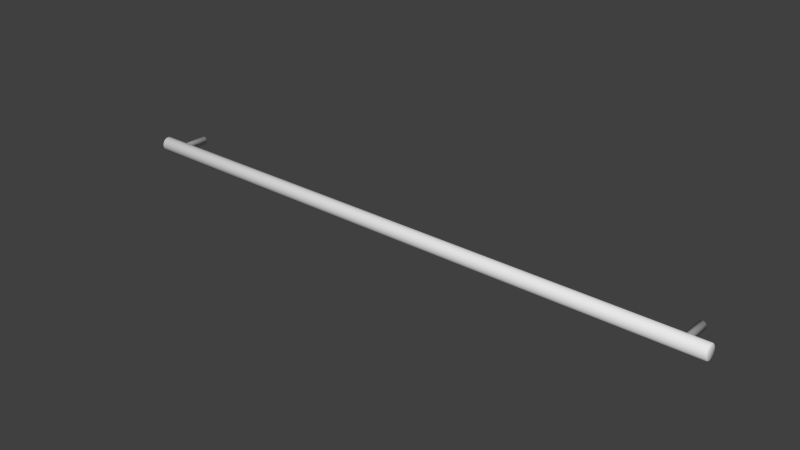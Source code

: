 # Source: Bar_Pull_5.blend  (saved by Blender 2.83.15; exported with 4.5.12 LTS)
import bpy
from mathutils import Matrix  # noqa: F401  (used for matrix-valued properties, if any)

bpy.ops.wm.read_factory_settings(use_empty=True)
scene = bpy.context.scene
scene.name = 'Scene'

# ---- collections
col_collection_1 = bpy.data.collections.new('Collection 1'); scene.collection.children.link(col_collection_1)

# ---- world
world_world = bpy.data.worlds.new('World'); scene.world = world_world
world_world.color = (0.05088, 0.05088, 0.05088)
world_world.use_sun_shadow = False
world_world.sun_shadow_jitter_overblur = 0.0
world_world.cycles.sampling_method = 'MANUAL'
world_world.cycles.sample_map_resolution = 256

# ---- meshes
me_cylinder = bpy.data.meshes.new('Cylinder')
me_cylinder.from_pydata([(-0.4167, -0.04087, 0.01016), (0.4193, -0.04087, 0.01016), (0.4193, -0.03902, 0.009965), (-0.4167, -0.03902, 0.009965), (-0.418, -0.03927, 0.008591), (-0.418, -0.04087, 0.008759), (-0.4167, -0.04272, 0.009965), (0.4193, -0.04272, 0.009965), (0.4202, -0.04087, 0.009094), (0.4202, -0.03921, 0.008919), (0.4193, -0.03723, 0.009387), (-0.4167, -0.03723, 0.009387), (-0.418, -0.04247, 0.008591), (-0.418, -0.03774, 0.008092), (-0.418, -0.03632, 0.007283), (-0.418, -0.03508, 0.006193), (-0.418, -0.03406, 0.004866), (-0.418, -0.0333, 0.003352), (-0.418, -0.03284, 0.001709), (-0.418, -0.03268, -9.204e-09), (-0.418, -0.03284, -0.001709), (-0.418, -0.0333, -0.003352), (-0.418, -0.03406, -0.004866), (-0.418, -0.03508, -0.006193), (-0.418, -0.03632, -0.007283), (-0.418, -0.03774, -0.008092), (-0.418, -0.03927, -0.008591), (-0.418, -0.04087, -0.008759), (-0.418, -0.04247, -0.008591), (-0.418, -0.044, -0.008092), (-0.418, -0.04542, -0.007283), (-0.418, -0.04666, -0.006193), (-0.418, -0.04768, -0.004866), (-0.418, -0.04843, -0.003352), (-0.418, -0.0489, -0.001709), (-0.418, -0.04906, -3.515e-09), (-0.418, -0.0489, 0.001709), (-0.418, -0.04843, 0.003352), (-0.418, -0.04768, 0.004866), (-0.418, -0.04666, 0.006193), (-0.418, -0.04542, 0.007283), (-0.418, -0.044, 0.008092), (-0.4167, -0.0445, 0.009387), (0.4193, -0.0445, 0.009387), (0.4202, -0.04253, 0.008919), (0.4202, -0.03762, 0.008402), (0.4202, -0.04412, 0.008402), (0.4202, -0.04559, 0.007561), (0.4202, -0.04688, 0.00643), (0.4202, -0.04794, 0.005052), (0.4202, -0.04872, 0.00348), (0.4202, -0.04921, 0.001774), (0.4202, -0.04937, 1.221e-08), (0.4202, -0.04921, -0.001774), (0.4202, -0.04872, -0.00348), (0.4202, -0.04794, -0.005052), (0.4202, -0.04688, -0.00643), (0.4202, -0.04559, -0.007561), (0.4202, -0.04412, -0.008402), (0.4202, -0.04253, -0.008919), (0.4202, -0.04087, -0.009094), (0.4202, -0.03921, -0.008919), (0.4202, -0.03762, -0.008402), (0.4202, -0.03615, -0.007561), (0.4202, -0.03486, -0.00643), (0.4202, -0.0338, -0.005052), (0.4202, -0.03301, -0.00348), (0.4202, -0.03253, -0.001774), (0.4202, -0.03237, 6.585e-09), (0.4202, -0.03253, 0.001774), (0.4202, -0.03301, 0.00348), (0.4202, -0.0338, 0.005052), (0.4202, -0.03486, 0.00643), (0.4202, -0.03615, 0.007561), (0.4193, -0.03559, 0.008448), (-0.4167, -0.03559, 0.008448), (-0.4167, -0.03415, 0.007184), (-0.4167, -0.03297, 0.005645), (-0.4167, -0.03209, 0.003888), (-0.4167, -0.03155, 0.001982), (-0.4167, -0.03137, -9.13e-09), (-0.4167, -0.03155, -0.001982), (-0.4167, -0.03209, -0.003888), (-0.4167, -0.03297, -0.005645), (-0.4167, -0.03415, -0.007184), (-0.4167, -0.03559, -0.008448), (-0.4167, -0.03723, -0.009387), (-0.4167, -0.03902, -0.009965), (-0.4167, -0.04087, -0.01016), (-0.4167, -0.04272, -0.009965), (-0.4167, -0.0445, -0.009387), (-0.4167, -0.04615, -0.008448), (-0.4167, -0.04759, -0.007184), (-0.4167, -0.04877, -0.005645), (-0.4167, -0.04964, -0.003888), (-0.4167, -0.05019, -0.001982), (-0.4167, -0.05037, -3.542e-09), (-0.4167, -0.05019, 0.001982), (-0.4167, -0.04964, 0.003888), (-0.4167, -0.04877, 0.005645), (-0.4167, -0.04759, 0.007184), (-0.4167, -0.04615, 0.008448), (0.4193, -0.04615, 0.008448), (0.4193, -0.04759, 0.007184), (0.4193, -0.04877, 0.005645), (0.4193, -0.04964, 0.003888), (0.4193, -0.05019, 0.001982), (0.4193, -0.05037, 1.219e-08), (0.4193, -0.05019, -0.001982), (0.4193, -0.04964, -0.003888), (0.4193, -0.04877, -0.005645), (0.4193, -0.04759, -0.007184), (0.4193, -0.04615, -0.008448), (0.4193, -0.0445, -0.009387), (0.4193, -0.04272, -0.009965), (0.4193, -0.04087, -0.01016), (0.4193, -0.03902, -0.009965), (0.4193, -0.03723, -0.009387), (0.4193, -0.03559, -0.008448), (0.4193, -0.03415, -0.007184), (0.4193, -0.03297, -0.005645), (0.4193, -0.03209, -0.003888), (0.4193, -0.03155, -0.001982), (0.4193, -0.03137, 6.606e-09), (0.4193, -0.03155, 0.001982), (0.4193, -0.03209, 0.003888), (0.4193, -0.03297, 0.005645), (0.4193, -0.03415, 0.007184), (0.3917, -0.03297, 0.005645), (0.3911, -0.03312, 0.005837), (0.3901, -0.03321, 0.005951), (0.389, -0.03312, 0.005837), (0.3884, -0.03297, 0.005645), (-0.3855, -0.03297, 0.005645), (-0.3861, -0.03312, 0.005837), (-0.3871, -0.03321, 0.005951), (-0.3882, -0.03312, 0.005837), (-0.3888, -0.03297, 0.005645), (-0.3892, -0.0329, 0.005498), (-0.3901, -0.03262, 0.004948), (-0.391, -0.03225, 0.004208), (-0.3912, -0.03209, 0.003888), (-0.3916, -0.03193, 0.003306), (-0.3921, -0.03164, 0.002277), (-0.3922, -0.03155, 0.001982), (-0.3925, -0.03148, 0.001161), (-0.3926, -0.03137, 3.662e-09), (-0.3926, -0.03137, -6.532e-09), (-0.3925, -0.03148, -0.001161), (-0.3922, -0.03155, -0.001982), (-0.3921, -0.03164, -0.002277), (-0.3916, -0.03193, -0.003306), (-0.3912, -0.03209, -0.003888), (-0.391, -0.03225, -0.004208), (-0.3901, -0.03262, -0.004948), (-0.3892, -0.0329, -0.005498), (-0.3888, -0.03297, -0.005645), (-0.3882, -0.03312, -0.005837), (-0.3871, -0.03321, -0.005951), (-0.3861, -0.03312, -0.005837), (-0.3855, -0.03297, -0.005645), (0.3884, -0.03297, -0.005645), (0.389, -0.03312, -0.005837), (0.3901, -0.03321, -0.005951), (0.3911, -0.03312, -0.005837), (0.3917, -0.03297, -0.005645), (0.3942, -0.03209, -0.003888), (0.3922, -0.0329, -0.005498), (0.3931, -0.03262, -0.004948), (0.3939, -0.03225, -0.004208), (0.3952, -0.03155, -0.001982), (0.3946, -0.03193, -0.003306), (0.3951, -0.03164, -0.002277), (0.3955, -0.03137, 4.038e-09), (0.3954, -0.03148, -0.001161), (0.3955, -0.03137, -1.636e-09), (0.3952, -0.03155, 0.001982), (0.3954, -0.03148, 0.001161), (0.3942, -0.03209, 0.003888), (0.3951, -0.03164, 0.002277), (0.3946, -0.03193, 0.003306), (0.3939, -0.03225, 0.004208), (0.3931, -0.03262, 0.004948), (0.3922, -0.0329, 0.005498), (0.388, -0.0329, 0.005498), (0.3871, -0.03262, 0.004948), (0.3862, -0.03225, 0.004208), (0.386, -0.03209, 0.003888), (-0.383, -0.03209, 0.003888), (-0.3833, -0.03225, 0.004208), (-0.3841, -0.03262, 0.004948), (-0.385, -0.0329, 0.005498), (-0.383, -0.03209, -0.003888), (0.386, -0.03209, -0.003888), (0.3862, -0.03225, -0.004208), (0.3871, -0.03262, -0.004948), (0.388, -0.0329, -0.005498), (-0.385, -0.0329, -0.005498), (-0.3841, -0.03262, -0.004948), (-0.3833, -0.03225, -0.004208), (0.3856, -0.03193, 0.003306), (0.3851, -0.03164, 0.002277), (0.385, -0.03155, 0.001982), (-0.382, -0.03155, 0.001982), (-0.3821, -0.03164, 0.002277), (-0.3826, -0.03193, 0.003306), (-0.382, -0.03155, -0.001982), (0.385, -0.03155, -0.001982), (0.3851, -0.03164, -0.002277), (0.3856, -0.03193, -0.003306), (-0.3826, -0.03193, -0.003306), (-0.3821, -0.03164, -0.002277), (0.3848, -0.03148, 0.001161), (0.3847, -0.03137, 3.452e-09), (-0.3817, -0.03137, -5.736e-09), (-0.3817, -0.03137, -1.635e-09), (-0.3818, -0.03148, 0.001161), (0.3848, -0.03148, -0.001161), (-0.3818, -0.03148, -0.001161), (-0.3861, 0.0004323, 0.005837), (-0.3871, 0.0004323, 0.005951), (-0.385, 0.0004323, 0.005498), (-0.3841, 0.0004323, 0.004948), (-0.3833, 0.0004323, 0.004208), (-0.3826, 0.0004323, 0.003306), (-0.3821, 0.0004323, 0.002277), (-0.3818, 0.0004323, 0.001161), (-0.3817, 0.0004323, 4.381e-10), (-0.3818, 0.0004323, -0.001161), (-0.3821, 0.0004323, -0.002277), (-0.3826, 0.0004323, -0.003306), (-0.3833, 0.0004323, -0.004208), (-0.3841, 0.0004323, -0.004948), (-0.385, 0.0004323, -0.005498), (-0.3861, 0.0004323, -0.005837), (-0.3871, 0.0004323, -0.005951), (-0.3882, 0.0004323, -0.005837), (-0.3892, 0.0004323, -0.005498), (-0.3901, 0.0004323, -0.004948), (-0.391, 0.0004323, -0.004208), (-0.3916, 0.0004323, -0.003306), (-0.3921, 0.0004323, -0.002277), (-0.3925, 0.0004323, -0.001161), (-0.3926, 0.0004323, 5.735e-09), (-0.3925, 0.0004323, 0.001161), (-0.3921, 0.0004323, 0.002277), (-0.3916, 0.0004323, 0.003306), (-0.391, 0.0004323, 0.004208), (-0.3901, 0.0004323, 0.004948), (-0.3892, 0.0004323, 0.005498), (-0.3882, 0.0004323, 0.005837), (0.3911, 0.0004323, 0.005837), (0.3901, 0.0004323, 0.005951), (0.3922, 0.0004323, 0.005498), (0.3931, 0.0004323, 0.004948), (0.3939, 0.0004323, 0.004208), (0.3946, 0.0004323, 0.003306), (0.3951, 0.0004323, 0.002277), (0.3954, 0.0004323, 0.001161), (0.3955, 0.0004323, 4.377e-10), (0.3954, 0.0004323, -0.001161), (0.3951, 0.0004323, -0.002277), (0.3946, 0.0004323, -0.003306), (0.3939, 0.0004323, -0.004208), (0.3931, 0.0004323, -0.004948), (0.3922, 0.0004323, -0.005498), (0.3911, 0.0004323, -0.005837), (0.3901, 0.0004323, -0.005951), (0.389, 0.0004323, -0.005837), (0.388, 0.0004323, -0.005498), (0.3871, 0.0004323, -0.004948), (0.3862, 0.0004323, -0.004208), (0.3856, 0.0004323, -0.003306), (0.3851, 0.0004323, -0.002277), (0.3848, 0.0004323, -0.001161), (0.3847, 0.0004323, 5.735e-09), (0.3848, 0.0004323, 0.001161), (0.3851, 0.0004323, 0.002277), (0.3856, 0.0004323, 0.003306), (0.3862, 0.0004323, 0.004208), (0.3871, 0.0004323, 0.004948), (0.388, 0.0004323, 0.005498), (0.389, 0.0004323, 0.005837)], [], [(0, 1, 2, 3), (0, 3, 4, 5), (6, 7, 1, 0), (2, 1, 8, 9), (3, 2, 10, 11), (6, 0, 5, 12), (3, 11, 13, 4), (5, 4, 13, 14, 15, 16, 17, 18, 19, 20, 21, 22, 23, 24, 25, 26, 27, 28, 29, 30, 31, 32, 33, 34, 35, 36, 37, 38, 39, 40, 41, 12), (42, 43, 7, 6), (1, 7, 44, 8), (10, 2, 9, 45), (9, 8, 44, 46, 47, 48, 49, 50, 51, 52, 53, 54, 55, 56, 57, 58, 59, 60, 61, 62, 63, 64, 65, 66, 67, 68, 69, 70, 71, 72, 73, 45), (11, 10, 74, 75), (42, 6, 12, 41), (11, 75, 14, 13), (75, 76, 15, 14), (76, 77, 16, 15), (77, 78, 17, 16), (78, 79, 18, 17), (79, 80, 19, 18), (80, 81, 20, 19), (81, 82, 21, 20), (82, 83, 22, 21), (83, 84, 23, 22), (84, 85, 24, 23), (85, 86, 25, 24), (86, 87, 26, 25), (87, 88, 27, 26), (88, 89, 28, 27), (89, 90, 29, 28), (90, 91, 30, 29), (91, 92, 31, 30), (92, 93, 32, 31), (93, 94, 33, 32), (94, 95, 34, 33), (95, 96, 35, 34), (96, 97, 36, 35), (97, 98, 37, 36), (98, 99, 38, 37), (99, 100, 39, 38), (100, 101, 40, 39), (101, 42, 41, 40), (101, 102, 43, 42), (7, 43, 46, 44), (74, 10, 45, 73), (43, 102, 47, 46), (102, 103, 48, 47), (103, 104, 49, 48), (104, 105, 50, 49), (105, 106, 51, 50), (106, 107, 52, 51), (107, 108, 53, 52), (108, 109, 54, 53), (109, 110, 55, 54), (110, 111, 56, 55), (111, 112, 57, 56), (112, 113, 58, 57), (113, 114, 59, 58), (114, 115, 60, 59), (115, 116, 61, 60), (116, 117, 62, 61), (117, 118, 63, 62), (118, 119, 64, 63), (119, 120, 65, 64), (120, 121, 66, 65), (121, 122, 67, 66), (122, 123, 68, 67), (123, 124, 69, 68), (124, 125, 70, 69), (125, 126, 71, 70), (126, 127, 72, 71), (127, 74, 73, 72), (75, 74, 127, 76), (76, 127, 126, 128, 129, 130, 131, 132, 133, 134, 135, 136, 137, 77), (77, 137, 138, 139, 140, 141, 78), (78, 141, 142, 143, 144, 79), (79, 144, 145, 146, 147, 80), (80, 147, 148, 149, 81), (81, 149, 150, 151, 152, 82), (82, 152, 153, 154, 155, 156, 83), (83, 156, 157, 158, 159, 160, 161, 162, 163, 164, 165, 120, 119, 84), (84, 119, 118, 85), (85, 118, 117, 86), (86, 117, 116, 87), (87, 116, 115, 88), (88, 115, 114, 89), (89, 114, 113, 90), (90, 113, 112, 91), (91, 112, 111, 92), (92, 111, 110, 93), (93, 110, 109, 94), (94, 109, 108, 95), (95, 108, 107, 96), (96, 107, 106, 97), (97, 106, 105, 98), (98, 105, 104, 99), (99, 104, 103, 100), (100, 103, 102, 101), (166, 121, 120, 165, 167, 168, 169), (170, 122, 121, 166, 171, 172), (173, 123, 122, 170, 174, 175), (176, 124, 123, 173, 177), (178, 125, 124, 176, 179, 180), (128, 126, 125, 178, 181, 182, 183), (133, 132, 184, 185, 186, 187, 188, 189, 190, 191), (192, 193, 194, 195, 196, 161, 160, 197, 198, 199), (188, 187, 200, 201, 202, 203, 204, 205), (206, 207, 208, 209, 193, 192, 210, 211), (203, 202, 212, 213, 214, 215, 216), (214, 213, 217, 207, 206, 218), (134, 219, 220, 135), (219, 134, 133, 191, 221), (220, 219, 221, 222, 223, 224, 225, 226, 227, 228, 229, 230, 231, 232, 233, 234, 235, 236, 237, 238, 239, 240, 241, 242, 243, 244, 245, 246, 247, 248, 249, 250), (135, 220, 250, 136), (190, 222, 221, 191), (189, 223, 222, 190), (223, 189, 188, 205, 224), (204, 225, 224, 205), (225, 204, 203, 216, 226), (215, 227, 226, 216), (227, 215, 214, 218, 228), (228, 218, 206, 211, 229), (210, 230, 229, 211), (230, 210, 192, 199, 231), (198, 232, 231, 199), (197, 233, 232, 198), (233, 197, 160, 159, 234), (158, 235, 234, 159), (157, 236, 235, 158), (236, 157, 156, 155, 237), (154, 238, 237, 155), (153, 239, 238, 154), (239, 153, 152, 151, 240), (150, 241, 240, 151), (241, 150, 149, 148, 242), (242, 148, 147, 146, 243), (145, 244, 243, 146), (244, 145, 144, 143, 245), (142, 246, 245, 143), (246, 142, 141, 140, 247), (139, 248, 247, 140), (138, 249, 248, 139), (249, 138, 137, 136, 250), (129, 251, 252, 130), (251, 129, 128, 183, 253), (252, 251, 253, 254, 255, 256, 257, 258, 259, 260, 261, 262, 263, 264, 265, 266, 267, 268, 269, 270, 271, 272, 273, 274, 275, 276, 277, 278, 279, 280, 281, 282), (130, 252, 282, 131), (182, 254, 253, 183), (181, 255, 254, 182), (255, 181, 178, 180, 256), (179, 257, 256, 180), (257, 179, 176, 177, 258), (258, 177, 173, 175, 259), (174, 260, 259, 175), (260, 174, 170, 172, 261), (171, 262, 261, 172), (262, 171, 166, 169, 263), (168, 264, 263, 169), (167, 265, 264, 168), (265, 167, 165, 164, 266), (163, 267, 266, 164), (162, 268, 267, 163), (268, 162, 161, 196, 269), (195, 270, 269, 196), (194, 271, 270, 195), (271, 194, 193, 209, 272), (208, 273, 272, 209), (273, 208, 207, 217, 274), (213, 275, 274, 217), (212, 276, 275, 213), (276, 212, 202, 201, 277), (200, 278, 277, 201), (278, 200, 187, 186, 279), (185, 280, 279, 186), (184, 281, 280, 185), (281, 184, 132, 131, 282)])
me_cylinder.polygons.foreach_set('use_smooth', [True] * 176)
_uv = me_cylinder.uv_layers.new(name='UVMap')
_uv.uv.foreach_set('vector', [0.2971, 1.88, 0.2971, 0.0, 0.313, 0.0, 0.313, 1.88, 0.7086, 0.6766, 0.7242, 0.6797, 0.721, 0.6904, 0.7075, 0.6877, 0.2813, 1.88, 0.2813, 0.0, 0.2971, 0.0, 0.2971, 1.88, 0.531, 0.6766, 0.547, 0.6766, 0.5461, 0.685, 0.5319, 0.685, 0.313, 1.88, 0.313, 0.0, 0.3283, 1.52e-07, 0.3283, 1.88, 0.6927, 0.6766, 0.7086, 0.6766, 0.7075, 0.6877, 0.6938, 0.6877, 0.7242, 0.6797, 0.7389, 0.6858, 0.7337, 0.6956, 0.721, 0.6904, 0.7075, 0.6877, 0.721, 0.6904, 0.7337, 0.6956, 0.7451, 0.7033, 0.7548, 0.713, 0.7624, 0.7244, 0.7677, 0.7371, 0.7703, 0.7505, 0.7703, 0.7642, 0.7677, 0.7777, 0.7624, 0.7904, 0.7548, 0.8018, 0.7451, 0.8115, 0.7337, 0.8191, 0.721, 0.8244, 0.7075, 0.8271, 0.6938, 0.8271, 0.6803, 0.8244, 0.6677, 0.8191, 0.6562, 0.8115, 0.6465, 0.8018, 0.6389, 0.7904, 0.6337, 0.7777, 0.631, 0.7642, 0.631, 0.7505, 0.6337, 0.7371, 0.6389, 0.7244, 0.6465, 0.713, 0.6562, 0.7033, 0.6677, 0.6956, 0.6803, 0.6904, 0.6938, 0.6877, 0.2662, 1.88, 0.2662, 0.0, 0.2813, 0.0, 0.2813, 1.88, 0.547, 0.6766, 0.5626, 0.6797, 0.5601, 0.6878, 0.5461, 0.685, 0.5154, 0.6797, 0.531, 0.6766, 0.5319, 0.685, 0.5179, 0.6878, 0.5319, 0.685, 0.5461, 0.685, 0.5601, 0.6878, 0.5733, 0.6933, 0.5851, 0.7012, 0.5952, 0.7113, 0.6031, 0.7231, 0.6086, 0.7363, 0.6114, 0.7503, 0.6114, 0.7645, 0.6086, 0.7785, 0.6031, 0.7916, 0.5952, 0.8035, 0.5851, 0.8136, 0.5733, 0.8215, 0.5601, 0.8269, 0.5461, 0.8297, 0.5319, 0.8297, 0.5179, 0.8269, 0.5047, 0.8215, 0.4929, 0.8136, 0.4828, 0.8035, 0.4749, 0.7916, 0.4694, 0.7785, 0.4667, 0.7645, 0.4667, 0.7503, 0.4694, 0.7363, 0.4749, 0.7231, 0.4828, 0.7113, 0.4929, 0.7012, 0.5047, 0.6933, 0.5179, 0.6878, 0.3283, 1.88, 0.3283, 1.52e-07, 0.3426, 1.52e-07, 0.3426, 1.88, 0.6771, 0.6797, 0.6927, 0.6766, 0.6938, 0.6877, 0.6803, 0.6904, 0.7389, 0.6858, 0.7522, 0.6946, 0.7451, 0.7033, 0.7337, 0.6956, 0.7522, 0.6946, 0.7634, 0.7059, 0.7548, 0.713, 0.7451, 0.7033, 0.7634, 0.7059, 0.7723, 0.7191, 0.7624, 0.7244, 0.7548, 0.713, 0.7723, 0.7191, 0.7784, 0.7338, 0.7677, 0.7371, 0.7624, 0.7244, 0.7784, 0.7338, 0.7815, 0.7494, 0.7703, 0.7505, 0.7677, 0.7371, 0.7815, 0.7494, 0.7815, 0.7653, 0.7703, 0.7642, 0.7703, 0.7505, 0.7815, 0.7653, 0.7784, 0.781, 0.7677, 0.7777, 0.7703, 0.7642, 0.7784, 0.781, 0.7723, 0.7957, 0.7624, 0.7904, 0.7677, 0.7777, 0.7723, 0.7957, 0.7634, 0.8089, 0.7548, 0.8018, 0.7624, 0.7904, 0.7634, 0.8089, 0.7522, 0.8202, 0.7451, 0.8115, 0.7548, 0.8018, 0.7522, 0.8202, 0.7389, 0.829, 0.7337, 0.8191, 0.7451, 0.8115, 0.7389, 0.829, 0.7242, 0.8351, 0.721, 0.8244, 0.7337, 0.8191, 0.7242, 0.8351, 0.7086, 0.8382, 0.7075, 0.8271, 0.721, 0.8244, 0.7086, 0.8382, 0.6927, 0.8382, 0.6938, 0.8271, 0.7075, 0.8271, 0.6927, 0.8382, 0.6771, 0.8351, 0.6803, 0.8244, 0.6938, 0.8271, 0.6771, 0.8351, 0.6624, 0.829, 0.6677, 0.8191, 0.6803, 0.8244, 0.6624, 0.829, 0.6491, 0.8202, 0.6562, 0.8115, 0.6677, 0.8191, 0.6491, 0.8202, 0.6379, 0.8089, 0.6465, 0.8018, 0.6562, 0.8115, 0.6379, 0.8089, 0.629, 0.7957, 0.6389, 0.7904, 0.6465, 0.8018, 0.629, 0.7957, 0.6229, 0.781, 0.6337, 0.7777, 0.6389, 0.7904, 0.6229, 0.781, 0.6198, 0.7653, 0.631, 0.7642, 0.6337, 0.7777, 0.6198, 0.7653, 0.6198, 0.7494, 0.631, 0.7505, 0.631, 0.7642, 0.6198, 0.7494, 0.6229, 0.7338, 0.6337, 0.7371, 0.631, 0.7505, 0.6229, 0.7338, 0.629, 0.7191, 0.6389, 0.7244, 0.6337, 0.7371, 0.629, 0.7191, 0.6379, 0.7059, 0.6465, 0.713, 0.6389, 0.7244, 0.6379, 0.7059, 0.6491, 0.6946, 0.6562, 0.7033, 0.6465, 0.713, 0.6491, 0.6946, 0.6624, 0.6858, 0.6677, 0.6956, 0.6562, 0.7033, 0.6624, 0.6858, 0.6771, 0.6797, 0.6803, 0.6904, 0.6677, 0.6956, 0.2524, 1.88, 0.2524, 0.0, 0.2662, 0.0, 0.2662, 1.88, 0.5626, 0.6797, 0.5773, 0.6858, 0.5733, 0.6933, 0.5601, 0.6878, 0.5007, 0.6858, 0.5154, 0.6797, 0.5179, 0.6878, 0.5047, 0.6933, 0.5773, 0.6858, 0.5905, 0.6946, 0.5851, 0.7012, 0.5733, 0.6933, 0.5905, 0.6946, 0.6018, 0.7059, 0.5952, 0.7113, 0.5851, 0.7012, 0.6018, 0.7059, 0.6106, 0.7191, 0.6031, 0.7231, 0.5952, 0.7113, 0.6106, 0.7191, 0.6167, 0.7338, 0.6086, 0.7363, 0.6031, 0.7231, 0.6167, 0.7338, 0.6198, 0.7494, 0.6114, 0.7503, 0.6086, 0.7363, 0.6198, 0.7494, 0.6198, 0.7653, 0.6114, 0.7645, 0.6114, 0.7503, 0.6198, 0.7653, 0.6167, 0.781, 0.6086, 0.7785, 0.6114, 0.7645, 0.6167, 0.781, 0.6106, 0.7957, 0.6031, 0.7916, 0.6086, 0.7785, 0.6106, 0.7957, 0.6018, 0.8089, 0.5952, 0.8035, 0.6031, 0.7916, 0.6018, 0.8089, 0.5905, 0.8202, 0.5851, 0.8136, 0.5952, 0.8035, 0.5905, 0.8202, 0.5773, 0.829, 0.5733, 0.8215, 0.5851, 0.8136, 0.5773, 0.829, 0.5626, 0.8351, 0.5601, 0.8269, 0.5733, 0.8215, 0.5626, 0.8351, 0.547, 0.8382, 0.5461, 0.8297, 0.5601, 0.8269, 0.547, 0.8382, 0.531, 0.8382, 0.5319, 0.8297, 0.5461, 0.8297, 0.531, 0.8382, 0.5154, 0.8351, 0.5179, 0.8269, 0.5319, 0.8297, 0.5154, 0.8351, 0.5007, 0.829, 0.5047, 0.8215, 0.5179, 0.8269, 0.5007, 0.829, 0.4875, 0.8202, 0.4929, 0.8136, 0.5047, 0.8215, 0.4875, 0.8202, 0.4762, 0.8089, 0.4828, 0.8035, 0.4929, 0.8136, 0.4762, 0.8089, 0.4674, 0.7957, 0.4749, 0.7916, 0.4828, 0.8035, 0.4674, 0.7957, 0.4613, 0.781, 0.4694, 0.7785, 0.4749, 0.7916, 0.4613, 0.781, 0.4582, 0.7653, 0.4667, 0.7645, 0.4694, 0.7785, 0.4582, 0.7653, 0.4582, 0.7494, 0.4667, 0.7503, 0.4667, 0.7645, 0.4582, 0.7494, 0.4613, 0.7338, 0.4694, 0.7363, 0.4667, 0.7503, 0.4613, 0.7338, 0.4674, 0.7191, 0.4749, 0.7231, 0.4694, 0.7363, 0.4674, 0.7191, 0.4762, 0.7059, 0.4828, 0.7113, 0.4749, 0.7231, 0.4762, 0.7059, 0.4875, 0.6946, 0.4929, 0.7012, 0.4828, 0.7113, 0.4875, 0.6946, 0.5007, 0.6858, 0.5047, 0.6933, 0.4929, 0.7012, 0.3426, 1.88, 0.3426, 1.52e-07, 0.3552, 1.52e-07, 0.3552, 1.88, 0.1255, 3.801e-08, 0.1255, 1.88, 0.1139, 1.88, 0.1139, 1.54, 0.1154, 1.535, 0.1162, 1.525, 0.1154, 1.516, 0.1139, 1.511, 0.1139, 0.3721, 0.1154, 0.367, 0.1162, 0.3577, 0.1154, 0.3484, 0.1139, 0.3434, 0.1139, 1.203e-07, 0.1139, 3.801e-08, 0.1139, 0.3434, 0.1128, 0.3395, 0.1086, 0.3313, 0.1029, 0.3241, 0.1004, 0.322, 0.1004, 1.203e-07, 0.1004, 3.801e-08, 0.1004, 0.322, 0.0959, 0.3182, 0.08787, 0.3138, 0.08557, 0.3131, 0.08557, 8.233e-08, 0.08557, 0.0, 0.08557, 0.3131, 0.07906, 0.3111, 0.06987, 0.3102, 0.06987, 0.3102, 0.06987, 8.233e-08, 0.06987, 0.0, 0.06987, 0.3102, 0.06055, 0.3111, 0.05395, 0.3131, 0.05395, 8.233e-08, 0.05395, 0.0, 0.05395, 0.3131, 0.05155, 0.3138, 0.04317, 0.3182, 0.03843, 0.322, 0.03843, 8.233e-08, 0.03843, 0.0, 0.03843, 0.322, 0.03579, 0.3241, 0.02967, 0.3313, 0.02512, 0.3395, 0.02391, 0.3434, 0.02391, 8.233e-08, 0.02391, 0.0, 0.02391, 0.3434, 0.02229, 0.3484, 0.02132, 0.3577, 0.02229, 0.367, 0.02391, 0.3721, 0.02391, 1.511, 0.02229, 1.516, 0.02132, 1.525, 0.02229, 1.535, 0.02391, 1.54, 0.02391, 1.88, 0.01093, 1.88, 0.01093, 8.233e-08, 0.01093, 0.0, 0.01093, 1.88, 0.0, 1.88, 2.376e-07, 1.203e-07, 0.2404, 0.0, 0.2404, 1.88, 0.228, 1.88, 0.228, 8.233e-08, 0.228, 0.0, 0.228, 1.88, 0.2138, 1.88, 0.2138, 8.233e-08, 0.2138, 0.0, 0.2138, 1.88, 0.1986, 1.88, 0.1986, 8.233e-08, 0.1986, 0.0, 0.1986, 1.88, 0.1827, 1.88, 0.1827, 8.233e-08, 0.1827, 0.0, 0.1827, 1.88, 0.1669, 1.88, 0.1669, 8.233e-08, 0.1669, 0.0, 0.1669, 1.88, 0.1517, 1.88, 0.1517, 8.233e-08, 0.1517, 0.0, 0.1517, 1.88, 0.1377, 1.88, 0.1377, 9.204e-08, 0.1377, 0.0, 0.1377, 1.88, 0.1255, 1.88, 0.1255, 8.233e-08, 0.4582, 0.0, 0.4582, 1.88, 0.4447, 1.88, 0.4447, 8.233e-08, 0.4447, 0.0, 0.4447, 1.88, 0.4298, 1.88, 0.4298, 8.233e-08, 0.4298, 0.0, 0.4298, 1.88, 0.4141, 1.88, 0.4141, 8.233e-08, 0.4141, 0.0, 0.4141, 1.88, 0.3982, 1.88, 0.3982, 8.233e-08, 0.3982, 0.0, 0.3982, 1.88, 0.3827, 1.88, 0.3827, 8.233e-08, 0.3827, 0.0, 0.3827, 1.88, 0.3682, 1.88, 0.3682, 8.233e-08, 0.3682, 0.0, 0.3682, 1.88, 0.3552, 1.88, 0.3552, 9.204e-08, 0.2404, 1.88, 0.2404, 0.0, 0.2524, 0.0, 0.2524, 1.88, 0.03843, 1.561, 0.03843, 1.88, 0.02391, 1.88, 0.02391, 1.54, 0.02512, 1.544, 0.02967, 1.552, 0.03579, 1.559, 0.05395, 1.57, 0.05395, 1.88, 0.03843, 1.88, 0.03843, 1.561, 0.04317, 1.565, 0.05155, 1.569, 0.06987, 1.573, 0.06987, 1.88, 0.05395, 1.88, 0.05395, 1.57, 0.06055, 1.572, 0.06987, 1.573, 0.08557, 1.57, 0.08557, 1.88, 0.06987, 1.88, 0.06987, 1.573, 0.07906, 1.572, 0.1004, 1.561, 0.1004, 1.88, 0.08557, 1.88, 0.08557, 1.57, 0.08787, 1.569, 0.0959, 1.565, 0.1139, 1.54, 0.1139, 1.88, 0.1004, 1.88, 0.1004, 1.561, 0.1029, 1.559, 0.1086, 1.552, 0.1128, 1.544, 0.1139, 0.3721, 0.1139, 1.511, 0.1128, 1.507, 0.1086, 1.499, 0.1029, 1.492, 0.1004, 1.49, 0.1004, 0.3935, 0.1029, 0.3914, 0.1086, 0.3842, 0.1128, 0.3759, 0.03843, 0.3935, 0.03843, 1.49, 0.03579, 1.492, 0.02967, 1.499, 0.02512, 1.507, 0.02391, 1.511, 0.02391, 0.3721, 0.02512, 0.3759, 0.02967, 0.3842, 0.03579, 0.3914, 0.1004, 0.3935, 0.1004, 1.49, 0.0959, 1.486, 0.08787, 1.482, 0.08557, 1.481, 0.08557, 0.4024, 0.08787, 0.4017, 0.0959, 0.3973, 0.05395, 0.4024, 0.05395, 1.481, 0.05155, 1.482, 0.04317, 1.486, 0.03843, 1.49, 0.03843, 0.3935, 0.04317, 0.3973, 0.05155, 0.4017, 0.08557, 0.4024, 0.08557, 1.481, 0.07906, 1.479, 0.06987, 1.478, 0.06987, 0.4053, 0.06987, 0.4053, 0.07906, 0.4044, 0.06987, 0.4053, 0.06987, 1.478, 0.06055, 1.479, 0.05395, 1.481, 0.05395, 0.4024, 0.06055, 0.4044, 0.5498, 0.5073, 0.5498, 0.0003805, 0.5591, 0.0004072, 0.5591, 0.5083, 0.5498, 0.0003805, 0.5498, 0.5073, 0.5447, 0.5055, 0.5409, 0.5046, 0.5409, 0.0003014, 0.8759, 0.7285, 0.8741, 0.7377, 0.8706, 0.7463, 0.8654, 0.7541, 0.8588, 0.7607, 0.8511, 0.7658, 0.8425, 0.7694, 0.8334, 0.7712, 0.8241, 0.7712, 0.8149, 0.7694, 0.8063, 0.7659, 0.7986, 0.7607, 0.792, 0.7541, 0.7869, 0.7463, 0.7833, 0.7377, 0.7815, 0.7286, 0.7815, 0.7193, 0.7833, 0.7101, 0.7869, 0.7015, 0.792, 0.6937, 0.7986, 0.6871, 0.8063, 0.682, 0.8149, 0.6784, 0.8241, 0.6766, 0.8334, 0.6766, 0.8425, 0.6784, 0.8511, 0.6819, 0.8588, 0.6871, 0.8654, 0.6937, 0.8706, 0.7015, 0.8741, 0.7101, 0.8759, 0.7192, 0.5591, 0.5083, 0.5591, 0.0004072, 0.5684, 0.0003805, 0.5684, 0.5073, 0.5327, 0.5013, 0.5327, 0.0001729, 0.5409, 0.0003014, 0.5409, 0.5046, 0.5255, 0.4967, 0.5255, 9.206e-09, 0.5327, 0.0001729, 0.5327, 0.5013, 0.66, 0.5418, 0.66, 0.04487, 0.6626, 0.04675, 0.6672, 0.04869, 0.6672, 0.5418, 0.6754, 0.05212, 0.6754, 0.5418, 0.6672, 0.5418, 0.6672, 0.04869, 0.6754, 0.5418, 0.6754, 0.05212, 0.6778, 0.0531, 0.6844, 0.05399, 0.6844, 0.5418, 0.6937, 0.05525, 0.6937, 0.5418, 0.6844, 0.5418, 0.6844, 0.05399, 0.6937, 0.5418, 0.6937, 0.05525, 0.6937, 0.05525, 0.7029, 0.05399, 0.7029, 0.5418, 0.7029, 0.5418, 0.7029, 0.05399, 0.7095, 0.0531, 0.7119, 0.05212, 0.7119, 0.5418, 0.7201, 0.04869, 0.7201, 0.5418, 0.7119, 0.5418, 0.7119, 0.05212, 0.7201, 0.5418, 0.7201, 0.04869, 0.7247, 0.04675, 0.7273, 0.04487, 0.7273, 0.5418, 0.8546, 0.4941, 0.8546, 0.001482, 0.8619, 0.002576, 0.8619, 0.491, 0.8464, 0.4965, 0.8464, 0.0006696, 0.8546, 0.001482, 0.8546, 0.4941, 0.8464, 0.0006696, 0.8464, 0.4965, 0.8426, 0.4971, 0.8375, 0.4985, 0.8375, 0.000169, 0.8282, 0.4994, 0.8282, 0.0, 0.8375, 0.000169, 0.8375, 0.4985, 0.8189, 0.4985, 0.8189, 0.000169, 0.8282, 0.0, 0.8282, 0.4994, 0.8189, 0.000169, 0.8189, 0.4985, 0.8139, 0.4971, 0.81, 0.4965, 0.81, 0.0006696, 0.8018, 0.4941, 0.8018, 0.001482, 0.81, 0.0006696, 0.81, 0.4965, 0.7946, 0.491, 0.7946, 0.002576, 0.8018, 0.001482, 0.8018, 0.4941, 0.4582, 0.6093, 0.9551, 0.6093, 0.9533, 0.6118, 0.9513, 0.6165, 0.4582, 0.6165, 0.9479, 0.6247, 0.4582, 0.6247, 0.4582, 0.6165, 0.9513, 0.6165, 0.4582, 0.6247, 0.9479, 0.6247, 0.9469, 0.6271, 0.946, 0.6336, 0.4582, 0.6336, 0.4582, 0.6336, 0.946, 0.6336, 0.9448, 0.6429, 0.9448, 0.6429, 0.4582, 0.6429, 0.946, 0.6522, 0.4582, 0.6522, 0.4582, 0.6429, 0.9448, 0.6429, 0.4582, 0.6522, 0.946, 0.6522, 0.9469, 0.6588, 0.9479, 0.6611, 0.4582, 0.6611, 0.9513, 0.6693, 0.4582, 0.6693, 0.4582, 0.6611, 0.9479, 0.6611, 0.4582, 0.6693, 0.9513, 0.6693, 0.9533, 0.674, 0.9551, 0.6766, 0.4582, 0.6766, 0.5855, 0.5013, 0.5855, 0.0001729, 0.5927, 0.0, 0.5927, 0.4967, 0.5773, 0.5046, 0.5773, 0.0003014, 0.5855, 0.0001729, 0.5855, 0.5013, 0.5773, 0.0003014, 0.5773, 0.5046, 0.5734, 0.5055, 0.5684, 0.5073, 0.5684, 0.0003805, 0.5011, 0.03471, 0.5011, 0.5416, 0.4918, 0.5416, 0.4918, 0.03365, 0.5011, 0.5416, 0.5011, 0.03471, 0.5062, 0.03649, 0.51, 0.03738, 0.51, 0.5417, 0.5254, 0.8902, 0.5254, 0.8809, 0.5272, 0.8717, 0.5307, 0.8631, 0.5359, 0.8554, 0.5425, 0.8488, 0.5502, 0.8436, 0.5588, 0.84, 0.5679, 0.8382, 0.5773, 0.8382, 0.5864, 0.84, 0.595, 0.8436, 0.6027, 0.8488, 0.6093, 0.8554, 0.6145, 0.8631, 0.618, 0.8718, 0.6198, 0.8809, 0.6198, 0.8902, 0.618, 0.8994, 0.6145, 0.908, 0.6093, 0.9157, 0.6027, 0.9223, 0.595, 0.9275, 0.5864, 0.9311, 0.5773, 0.9329, 0.5679, 0.9329, 0.5588, 0.9311, 0.5502, 0.9275, 0.5425, 0.9223, 0.5359, 0.9157, 0.5307, 0.908, 0.5272, 0.8993, 0.4918, 0.03365, 0.4918, 0.5416, 0.4825, 0.5416, 0.4825, 0.03471, 0.5182, 0.04074, 0.5182, 0.5418, 0.51, 0.5417, 0.51, 0.03738, 0.5255, 0.04526, 0.5255, 0.542, 0.5182, 0.5418, 0.5182, 0.04074, 0.5927, 0.5418, 0.5927, 0.04487, 0.5953, 0.04675, 0.5999, 0.04869, 0.5999, 0.5418, 0.6082, 0.05212, 0.6082, 0.5418, 0.5999, 0.5418, 0.5999, 0.04869, 0.6082, 0.5418, 0.6082, 0.05212, 0.6105, 0.0531, 0.6171, 0.05399, 0.6171, 0.5418, 0.6171, 0.5418, 0.6171, 0.05399, 0.6264, 0.05525, 0.6264, 0.05525, 0.6264, 0.5418, 0.6357, 0.05399, 0.6357, 0.5418, 0.6264, 0.5418, 0.6264, 0.05525, 0.6357, 0.5418, 0.6357, 0.05399, 0.6422, 0.0531, 0.6446, 0.05212, 0.6446, 0.5418, 0.6528, 0.04869, 0.6528, 0.5418, 0.6446, 0.5418, 0.6446, 0.05212, 0.6528, 0.5418, 0.6528, 0.04869, 0.6575, 0.04675, 0.66, 0.04487, 0.66, 0.5418, 0.7874, 0.4941, 0.7874, 0.001482, 0.7946, 0.002576, 0.7946, 0.491, 0.7791, 0.4965, 0.7791, 0.0006696, 0.7874, 0.001482, 0.7874, 0.4941, 0.7791, 0.0006696, 0.7791, 0.4965, 0.7753, 0.4971, 0.7702, 0.4985, 0.7702, 0.000169, 0.7609, 0.4994, 0.7609, 0.0, 0.7702, 0.000169, 0.7702, 0.4985, 0.7517, 0.4985, 0.7517, 0.000169, 0.7609, 0.0, 0.7609, 0.4994, 0.7517, 0.000169, 0.7517, 0.4985, 0.7466, 0.4971, 0.7427, 0.4965, 0.7427, 0.0006696, 0.7345, 0.4941, 0.7345, 0.001482, 0.7427, 0.0006696, 0.7427, 0.4965, 0.7273, 0.491, 0.7273, 0.002576, 0.7345, 0.001482, 0.7345, 0.4941, 0.4582, 0.542, 0.9551, 0.542, 0.9533, 0.5446, 0.9513, 0.5492, 0.4582, 0.5492, 0.9479, 0.5574, 0.4582, 0.5574, 0.4582, 0.5492, 0.9513, 0.5492, 0.4582, 0.5574, 0.9479, 0.5574, 0.9469, 0.5598, 0.946, 0.5664, 0.4582, 0.5664, 0.9448, 0.5756, 0.4582, 0.5756, 0.4582, 0.5664, 0.946, 0.5664, 0.946, 0.5849, 0.4582, 0.5849, 0.4582, 0.5756, 0.9448, 0.5756, 0.4582, 0.5849, 0.946, 0.5849, 0.9469, 0.5915, 0.9479, 0.5938, 0.4582, 0.5938, 0.9513, 0.6021, 0.4582, 0.6021, 0.4582, 0.5938, 0.9479, 0.5938, 0.4582, 0.6021, 0.9513, 0.6021, 0.9533, 0.6067, 0.9551, 0.6093, 0.4582, 0.6093, 0.4654, 0.04074, 0.4654, 0.5418, 0.4582, 0.542, 0.4582, 0.04526, 0.4736, 0.03738, 0.4736, 0.5417, 0.4654, 0.5418, 0.4654, 0.04074, 0.4736, 0.5417, 0.4736, 0.03738, 0.4775, 0.03649, 0.4825, 0.03471, 0.4825, 0.5416])
me_cylinder.materials.append(None)
me_cylinder.use_remesh_preserve_volume = False
me_cylinder.use_remesh_preserve_attributes = False
me_cylinder.use_mirror_vertex_groups = False
me_cylinder.update()

# ---- objects
ob_bar_pull_5 = bpy.data.objects.new('Bar Pull 5', me_cylinder)

# ---- transforms, parenting, visibility, modifiers, constraints
ob_bar_pull_5.location = (0.0, 0.0, 0.0)
ob_bar_pull_5.lineart.crease_threshold = 0.0

# ---- collection membership
col_collection_1.objects.link(ob_bar_pull_5)

# ---- scene / render settings (as saved in the file)
scene.frame_start = 1; scene.frame_end = 250; scene.frame_set(1)
scene.render.engine = 'CYCLES'
scene.render.resolution_percentage = 50
scene.render.dither_intensity = 0.0
scene.cycles.use_denoising = False
scene.cycles.samples = 10
scene.cycles.sampling_pattern = 'TABULATED_SOBOL'
scene.cycles.light_sampling_threshold = 0.0
scene.cycles.use_adaptive_sampling = False
scene.cycles.use_light_tree = False
scene.cycles.caustics_reflective = False
scene.cycles.caustics_refractive = False
scene.cycles.blur_glossy = 0.0
scene.cycles.max_bounces = 6
scene.cycles.pixel_filter_type = 'GAUSSIAN'
scene.cycles.sample_clamp_direct = 1.0
scene.cycles.sample_clamp_indirect = 1.0
scene.view_settings.view_transform = 'Standard'
bpy.context.view_layer.update()

# ---- added for rendering (the .blend has no active camera and no usable light): camera, sun
cam_auto = bpy.data.cameras.new('AutoCamera')
cam_auto.lens = 50.0
cam_auto.sensor_width = 36.0
cam_auto.clip_end = 1000.0
ob_auto_camera = bpy.data.objects.new('AutoCamera', cam_auto)
scene.collection.objects.link(ob_auto_camera)
ob_auto_camera.location = (0.778294, -0.957576, 0.621739)
ob_auto_camera.rotation_euler = (1.09748, -7.21219e-08, 0.694738)
scene.camera = ob_auto_camera
light_auto_sun = bpy.data.lights.new('AutoSun', 'SUN')
light_auto_sun.energy = 3.0
light_auto_sun.angle = 0.0523599
ob_auto_sun = bpy.data.objects.new('AutoSun', light_auto_sun)
scene.collection.objects.link(ob_auto_sun)
ob_auto_sun.rotation_euler = (0.872665, 0.174533, 0.523599)
bpy.context.view_layer.update()
